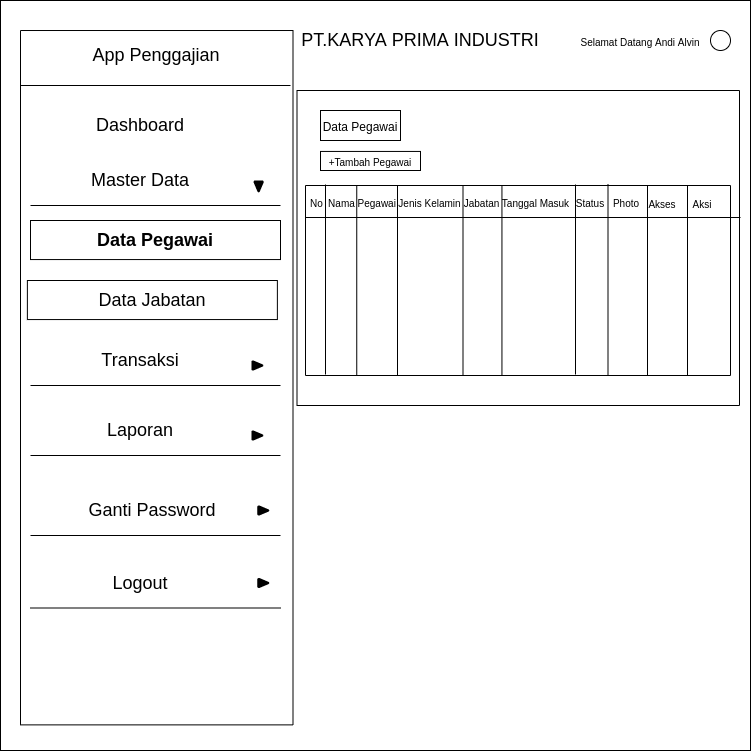

The diagram above was exported from draw.io. Its source (the exported page's mxGraphModel, read from the mxfile embedded in the PNG):
<mxGraphModel dx="679" dy="404" grid="1" gridSize="10" guides="1" tooltips="1" connect="1" arrows="1" fold="1" page="1" pageScale="1" pageWidth="827" pageHeight="1169" math="0" shadow="0">
  <root>
    <mxCell id="0" />
    <mxCell id="1" parent="0" />
    <mxCell id="OFCVgSQB9EO3ENe492_s-20" value="" style="whiteSpace=wrap;html=1;aspect=fixed;fontSize=16;strokeWidth=1;" vertex="1" parent="1">
      <mxGeometry x="40" y="30" width="750" height="750" as="geometry" />
    </mxCell>
    <mxCell id="OFCVgSQB9EO3ENe492_s-21" value="" style="rounded=0;whiteSpace=wrap;html=1;fontSize=16;strokeWidth=1;rotation=90;" vertex="1" parent="1">
      <mxGeometry x="-150.93" y="270.94" width="694.37" height="272.5" as="geometry" />
    </mxCell>
    <mxCell id="OFCVgSQB9EO3ENe492_s-22" value="&lt;font style=&quot;font-size: 18px;&quot;&gt;App Penggajian&lt;/font&gt;" style="text;html=1;strokeColor=none;fillColor=none;align=center;verticalAlign=middle;whiteSpace=wrap;rounded=0;fontSize=18;" vertex="1" parent="1">
      <mxGeometry x="84.38" y="60" width="223.75" height="50" as="geometry" />
    </mxCell>
    <mxCell id="OFCVgSQB9EO3ENe492_s-23" value="" style="line;strokeWidth=1;html=1;fontSize=16;" vertex="1" parent="1">
      <mxGeometry x="60" y="110" width="270" height="10" as="geometry" />
    </mxCell>
    <mxCell id="OFCVgSQB9EO3ENe492_s-24" value="&lt;font style=&quot;font-size: 18px&quot;&gt;PT.KARYA PRIMA INDUSTRI&lt;/font&gt;" style="text;html=1;strokeColor=none;fillColor=none;align=center;verticalAlign=middle;whiteSpace=wrap;rounded=0;fontSize=16;" vertex="1" parent="1">
      <mxGeometry x="300" y="60" width="320" height="20" as="geometry" />
    </mxCell>
    <mxCell id="OFCVgSQB9EO3ENe492_s-25" value="&lt;font style=&quot;font-size: 10px&quot;&gt;Selamat Datang Andi Alvin&lt;/font&gt;" style="text;html=1;strokeColor=none;fillColor=none;align=center;verticalAlign=middle;whiteSpace=wrap;rounded=0;fontSize=16;" vertex="1" parent="1">
      <mxGeometry x="610" y="60" width="140" height="20" as="geometry" />
    </mxCell>
    <mxCell id="OFCVgSQB9EO3ENe492_s-27" value="" style="ellipse;whiteSpace=wrap;html=1;aspect=fixed;fontSize=16;strokeWidth=1;" vertex="1" parent="1">
      <mxGeometry x="750" y="60" width="20" height="20" as="geometry" />
    </mxCell>
    <mxCell id="OFCVgSQB9EO3ENe492_s-29" value="" style="rounded=0;whiteSpace=wrap;html=1;fontSize=16;strokeWidth=1;rotation=-90;" vertex="1" parent="1">
      <mxGeometry x="400.25" y="56.25" width="315" height="442.5" as="geometry" />
    </mxCell>
    <mxCell id="OFCVgSQB9EO3ENe492_s-31" value="&lt;font style=&quot;font-size: 12px&quot;&gt;Data Pegawai&lt;/font&gt;" style="rounded=0;whiteSpace=wrap;html=1;fontSize=16;strokeWidth=1;" vertex="1" parent="1">
      <mxGeometry x="360" y="140" width="80" height="30" as="geometry" />
    </mxCell>
    <mxCell id="OFCVgSQB9EO3ENe492_s-35" value="&lt;font style=&quot;font-size: 18px;&quot;&gt;Dashboard&lt;/font&gt;" style="text;html=1;strokeColor=none;fillColor=none;align=center;verticalAlign=middle;whiteSpace=wrap;rounded=0;fontSize=18;" vertex="1" parent="1">
      <mxGeometry x="130" y="145" width="100" height="20" as="geometry" />
    </mxCell>
    <mxCell id="OFCVgSQB9EO3ENe492_s-36" value="&lt;font style=&quot;font-size: 18px;&quot;&gt;Master Data&lt;/font&gt;" style="text;html=1;strokeColor=none;fillColor=none;align=center;verticalAlign=middle;whiteSpace=wrap;rounded=0;fontSize=18;" vertex="1" parent="1">
      <mxGeometry x="105" y="200" width="150" height="20" as="geometry" />
    </mxCell>
    <mxCell id="OFCVgSQB9EO3ENe492_s-44" value="" style="line;strokeWidth=1;html=1;fontSize=16;fillColor=#FFFFFF;" vertex="1" parent="1">
      <mxGeometry x="70" y="230" width="250" height="10" as="geometry" />
    </mxCell>
    <mxCell id="OFCVgSQB9EO3ENe492_s-45" value="" style="strokeWidth=2;html=1;shape=mxgraph.flowchart.extract_or_measurement;whiteSpace=wrap;fontSize=14;fillColor=#000000;rotation=-180;" vertex="1" parent="1">
      <mxGeometry x="294.06" y="210.94" width="8.13" height="10" as="geometry" />
    </mxCell>
    <mxCell id="OFCVgSQB9EO3ENe492_s-47" value="&lt;span style=&quot;font-size: 18px;&quot;&gt;Transaksi&lt;/span&gt;" style="text;html=1;strokeColor=none;fillColor=none;align=center;verticalAlign=middle;whiteSpace=wrap;rounded=0;fontSize=18;" vertex="1" parent="1">
      <mxGeometry x="105" y="380" width="150" height="20" as="geometry" />
    </mxCell>
    <mxCell id="OFCVgSQB9EO3ENe492_s-48" value="" style="line;strokeWidth=1;html=1;fontSize=16;fillColor=#FFFFFF;" vertex="1" parent="1">
      <mxGeometry x="70" y="410" width="250" height="10" as="geometry" />
    </mxCell>
    <mxCell id="OFCVgSQB9EO3ENe492_s-53" value="&lt;span style=&quot;font-size: 18px;&quot;&gt;Laporan&lt;/span&gt;" style="text;html=1;strokeColor=none;fillColor=none;align=center;verticalAlign=middle;whiteSpace=wrap;rounded=0;fontSize=18;" vertex="1" parent="1">
      <mxGeometry x="105" y="450" width="150" height="20" as="geometry" />
    </mxCell>
    <mxCell id="OFCVgSQB9EO3ENe492_s-54" value="" style="line;strokeWidth=1;html=1;fontSize=16;fillColor=#FFFFFF;" vertex="1" parent="1">
      <mxGeometry x="70" y="480" width="250" height="10" as="geometry" />
    </mxCell>
    <mxCell id="OFCVgSQB9EO3ENe492_s-56" value="&lt;span style=&quot;font-size: 18px;&quot;&gt;Ganti Password&lt;/span&gt;" style="text;html=1;strokeColor=none;fillColor=none;align=center;verticalAlign=middle;whiteSpace=wrap;rounded=0;fontSize=18;" vertex="1" parent="1">
      <mxGeometry x="105" y="530" width="173.75" height="20" as="geometry" />
    </mxCell>
    <mxCell id="OFCVgSQB9EO3ENe492_s-57" value="" style="line;strokeWidth=1;html=1;fontSize=16;fillColor=#FFFFFF;" vertex="1" parent="1">
      <mxGeometry x="70" y="560" width="250" height="10" as="geometry" />
    </mxCell>
    <mxCell id="OFCVgSQB9EO3ENe492_s-59" value="&lt;span style=&quot;font-size: 18px;&quot;&gt;Logout&lt;/span&gt;" style="text;html=1;strokeColor=none;fillColor=none;align=center;verticalAlign=middle;whiteSpace=wrap;rounded=0;fontSize=18;" vertex="1" parent="1">
      <mxGeometry x="105" y="602.5" width="150" height="20" as="geometry" />
    </mxCell>
    <mxCell id="OFCVgSQB9EO3ENe492_s-60" value="" style="line;strokeWidth=1;html=1;fontSize=16;fillColor=#FFFFFF;" vertex="1" parent="1">
      <mxGeometry x="70" y="632.5" width="250" height="10" as="geometry" />
    </mxCell>
    <mxCell id="OFCVgSQB9EO3ENe492_s-64" value="" style="strokeWidth=2;html=1;shape=mxgraph.flowchart.extract_or_measurement;whiteSpace=wrap;fontSize=14;fillColor=#000000;rotation=90;" vertex="1" parent="1">
      <mxGeometry x="292.81" y="390" width="8.13" height="10" as="geometry" />
    </mxCell>
    <mxCell id="OFCVgSQB9EO3ENe492_s-65" value="" style="strokeWidth=2;html=1;shape=mxgraph.flowchart.extract_or_measurement;whiteSpace=wrap;fontSize=14;fillColor=#000000;rotation=90;" vertex="1" parent="1">
      <mxGeometry x="292.81" y="460" width="8.13" height="10" as="geometry" />
    </mxCell>
    <mxCell id="OFCVgSQB9EO3ENe492_s-66" value="" style="strokeWidth=2;html=1;shape=mxgraph.flowchart.extract_or_measurement;whiteSpace=wrap;fontSize=14;fillColor=#000000;rotation=90;" vertex="1" parent="1">
      <mxGeometry x="298.75" y="535" width="8.13" height="10" as="geometry" />
    </mxCell>
    <mxCell id="OFCVgSQB9EO3ENe492_s-67" value="" style="strokeWidth=2;html=1;shape=mxgraph.flowchart.extract_or_measurement;whiteSpace=wrap;fontSize=14;fillColor=#000000;rotation=90;" vertex="1" parent="1">
      <mxGeometry x="298.75" y="607.5" width="8.13" height="10" as="geometry" />
    </mxCell>
    <mxCell id="OFCVgSQB9EO3ENe492_s-68" value="&lt;font style=&quot;font-size: 18px&quot;&gt;&lt;b&gt;Data Pegawai&lt;/b&gt;&lt;/font&gt;" style="rounded=0;whiteSpace=wrap;html=1;fontSize=14;strokeWidth=1;fillColor=#FFFFFF;" vertex="1" parent="1">
      <mxGeometry x="70" y="250" width="250" height="39.06" as="geometry" />
    </mxCell>
    <mxCell id="OFCVgSQB9EO3ENe492_s-69" value="&lt;font style=&quot;font-size: 18px&quot;&gt;Data Jabatan&lt;/font&gt;" style="rounded=0;whiteSpace=wrap;html=1;fontSize=14;strokeWidth=1;fillColor=#FFFFFF;" vertex="1" parent="1">
      <mxGeometry x="66.88" y="310" width="250" height="39.06" as="geometry" />
    </mxCell>
    <mxCell id="OFCVgSQB9EO3ENe492_s-70" value="&lt;font style=&quot;font-size: 10px&quot;&gt;+Tambah Pegawai&lt;/font&gt;" style="rounded=0;whiteSpace=wrap;html=1;fontSize=16;strokeWidth=1;" vertex="1" parent="1">
      <mxGeometry x="360" y="180.94" width="100" height="19.06" as="geometry" />
    </mxCell>
    <mxCell id="OFCVgSQB9EO3ENe492_s-134" value="" style="verticalLabelPosition=bottom;verticalAlign=top;html=1;shape=mxgraph.basic.rect;fillColor2=none;strokeWidth=1;size=20;indent=5;fontSize=14;fillColor=#FFFFFF;rotation=90;" vertex="1" parent="1">
      <mxGeometry x="462.5" y="97.5" width="190" height="425" as="geometry" />
    </mxCell>
    <mxCell id="OFCVgSQB9EO3ENe492_s-135" value="&lt;font style=&quot;font-size: 10px&quot;&gt;No&lt;/font&gt;" style="text;html=1;strokeColor=none;fillColor=none;align=center;verticalAlign=middle;whiteSpace=wrap;rounded=0;fontSize=14;" vertex="1" parent="1">
      <mxGeometry x="347.5" y="220.94" width="16.5" height="20" as="geometry" />
    </mxCell>
    <mxCell id="OFCVgSQB9EO3ENe492_s-136" value="&lt;font style=&quot;font-size: 10px&quot;&gt;Nama Pegawai&lt;/font&gt;" style="text;html=1;strokeColor=none;fillColor=none;align=center;verticalAlign=middle;whiteSpace=wrap;rounded=0;fontSize=14;" vertex="1" parent="1">
      <mxGeometry x="364" y="220.94" width="76" height="20" as="geometry" />
    </mxCell>
    <mxCell id="OFCVgSQB9EO3ENe492_s-137" value="&lt;font style=&quot;font-size: 10px&quot;&gt;Jenis Kelamin&lt;/font&gt;" style="text;html=1;strokeColor=none;fillColor=none;align=center;verticalAlign=middle;whiteSpace=wrap;rounded=0;fontSize=14;" vertex="1" parent="1">
      <mxGeometry x="431" y="220.94" width="76.5" height="20" as="geometry" />
    </mxCell>
    <mxCell id="OFCVgSQB9EO3ENe492_s-139" value="&lt;font style=&quot;font-size: 10px&quot;&gt;Jabatan&lt;/font&gt;" style="text;html=1;strokeColor=none;fillColor=none;align=center;verticalAlign=middle;whiteSpace=wrap;rounded=0;fontSize=14;" vertex="1" parent="1">
      <mxGeometry x="501.5" y="220.94" width="38.5" height="20" as="geometry" />
    </mxCell>
    <mxCell id="OFCVgSQB9EO3ENe492_s-142" value="&lt;font style=&quot;font-size: 10px&quot;&gt;Tanggal Masuk&lt;/font&gt;" style="text;html=1;strokeColor=none;fillColor=none;align=center;verticalAlign=middle;whiteSpace=wrap;rounded=0;fontSize=14;" vertex="1" parent="1">
      <mxGeometry x="537.44" y="220.94" width="76.56" height="20" as="geometry" />
    </mxCell>
    <mxCell id="OFCVgSQB9EO3ENe492_s-143" value="&lt;font style=&quot;font-size: 10px&quot;&gt;Status&lt;/font&gt;" style="text;html=1;strokeColor=none;fillColor=none;align=center;verticalAlign=middle;whiteSpace=wrap;rounded=0;fontSize=14;" vertex="1" parent="1">
      <mxGeometry x="610" y="220.94" width="40" height="20" as="geometry" />
    </mxCell>
    <mxCell id="OFCVgSQB9EO3ENe492_s-144" value="&lt;font style=&quot;font-size: 10px&quot;&gt;Photo&lt;/font&gt;" style="text;html=1;strokeColor=none;fillColor=none;align=center;verticalAlign=middle;whiteSpace=wrap;rounded=0;fontSize=14;" vertex="1" parent="1">
      <mxGeometry x="646" y="221" width="40" height="20" as="geometry" />
    </mxCell>
    <mxCell id="OFCVgSQB9EO3ENe492_s-145" value="&lt;span style=&quot;font-size: 10px&quot;&gt;Akses&lt;/span&gt;" style="text;html=1;strokeColor=none;fillColor=none;align=center;verticalAlign=middle;whiteSpace=wrap;rounded=0;fontSize=14;" vertex="1" parent="1">
      <mxGeometry x="682" y="222" width="40" height="20" as="geometry" />
    </mxCell>
    <mxCell id="OFCVgSQB9EO3ENe492_s-146" value="&lt;span style=&quot;font-size: 10px&quot;&gt;Aksi&lt;/span&gt;" style="text;html=1;strokeColor=none;fillColor=none;align=center;verticalAlign=middle;whiteSpace=wrap;rounded=0;fontSize=14;" vertex="1" parent="1">
      <mxGeometry x="722" y="222" width="40" height="20" as="geometry" />
    </mxCell>
    <mxCell id="OFCVgSQB9EO3ENe492_s-147" value="" style="line;strokeWidth=1;direction=south;html=1;fontSize=14;fillColor=#FFFFFF;" vertex="1" parent="1">
      <mxGeometry x="360" y="214" width="10" height="190" as="geometry" />
    </mxCell>
    <mxCell id="OFCVgSQB9EO3ENe492_s-149" value="" style="line;strokeWidth=1;direction=south;html=1;fontSize=14;fillColor=#FFFFFF;" vertex="1" parent="1">
      <mxGeometry x="391.25" y="215" width="10" height="190" as="geometry" />
    </mxCell>
    <mxCell id="OFCVgSQB9EO3ENe492_s-150" value="" style="line;strokeWidth=1;direction=south;html=1;fontSize=14;fillColor=#FFFFFF;" vertex="1" parent="1">
      <mxGeometry x="432" y="215" width="10" height="190" as="geometry" />
    </mxCell>
    <mxCell id="OFCVgSQB9EO3ENe492_s-151" value="" style="line;strokeWidth=1;direction=south;html=1;fontSize=14;fillColor=#FFFFFF;" vertex="1" parent="1">
      <mxGeometry x="497.5" y="215" width="10" height="190" as="geometry" />
    </mxCell>
    <mxCell id="OFCVgSQB9EO3ENe492_s-152" value="" style="line;strokeWidth=1;direction=south;html=1;fontSize=14;fillColor=#FFFFFF;" vertex="1" parent="1">
      <mxGeometry x="536.44" y="215" width="10" height="190" as="geometry" />
    </mxCell>
    <mxCell id="OFCVgSQB9EO3ENe492_s-153" value="" style="line;strokeWidth=1;direction=south;html=1;fontSize=14;fillColor=#FFFFFF;" vertex="1" parent="1">
      <mxGeometry x="610" y="214" width="10" height="190" as="geometry" />
    </mxCell>
    <mxCell id="OFCVgSQB9EO3ENe492_s-154" value="" style="line;strokeWidth=1;direction=south;html=1;fontSize=14;fillColor=#FFFFFF;" vertex="1" parent="1">
      <mxGeometry x="642.5" y="214" width="10" height="190" as="geometry" />
    </mxCell>
    <mxCell id="OFCVgSQB9EO3ENe492_s-156" value="" style="line;strokeWidth=1;direction=south;html=1;fontSize=14;fillColor=#FFFFFF;" vertex="1" parent="1">
      <mxGeometry x="682" y="215" width="10" height="190" as="geometry" />
    </mxCell>
    <mxCell id="OFCVgSQB9EO3ENe492_s-157" value="" style="line;strokeWidth=1;direction=south;html=1;fontSize=14;fillColor=#FFFFFF;" vertex="1" parent="1">
      <mxGeometry x="722" y="215" width="10" height="190" as="geometry" />
    </mxCell>
    <mxCell id="OFCVgSQB9EO3ENe492_s-158" value="" style="line;strokeWidth=1;html=1;fontSize=14;fillColor=#FFFFFF;" vertex="1" parent="1">
      <mxGeometry x="344.5" y="242" width="435.5" height="10" as="geometry" />
    </mxCell>
  </root>
</mxGraphModel>